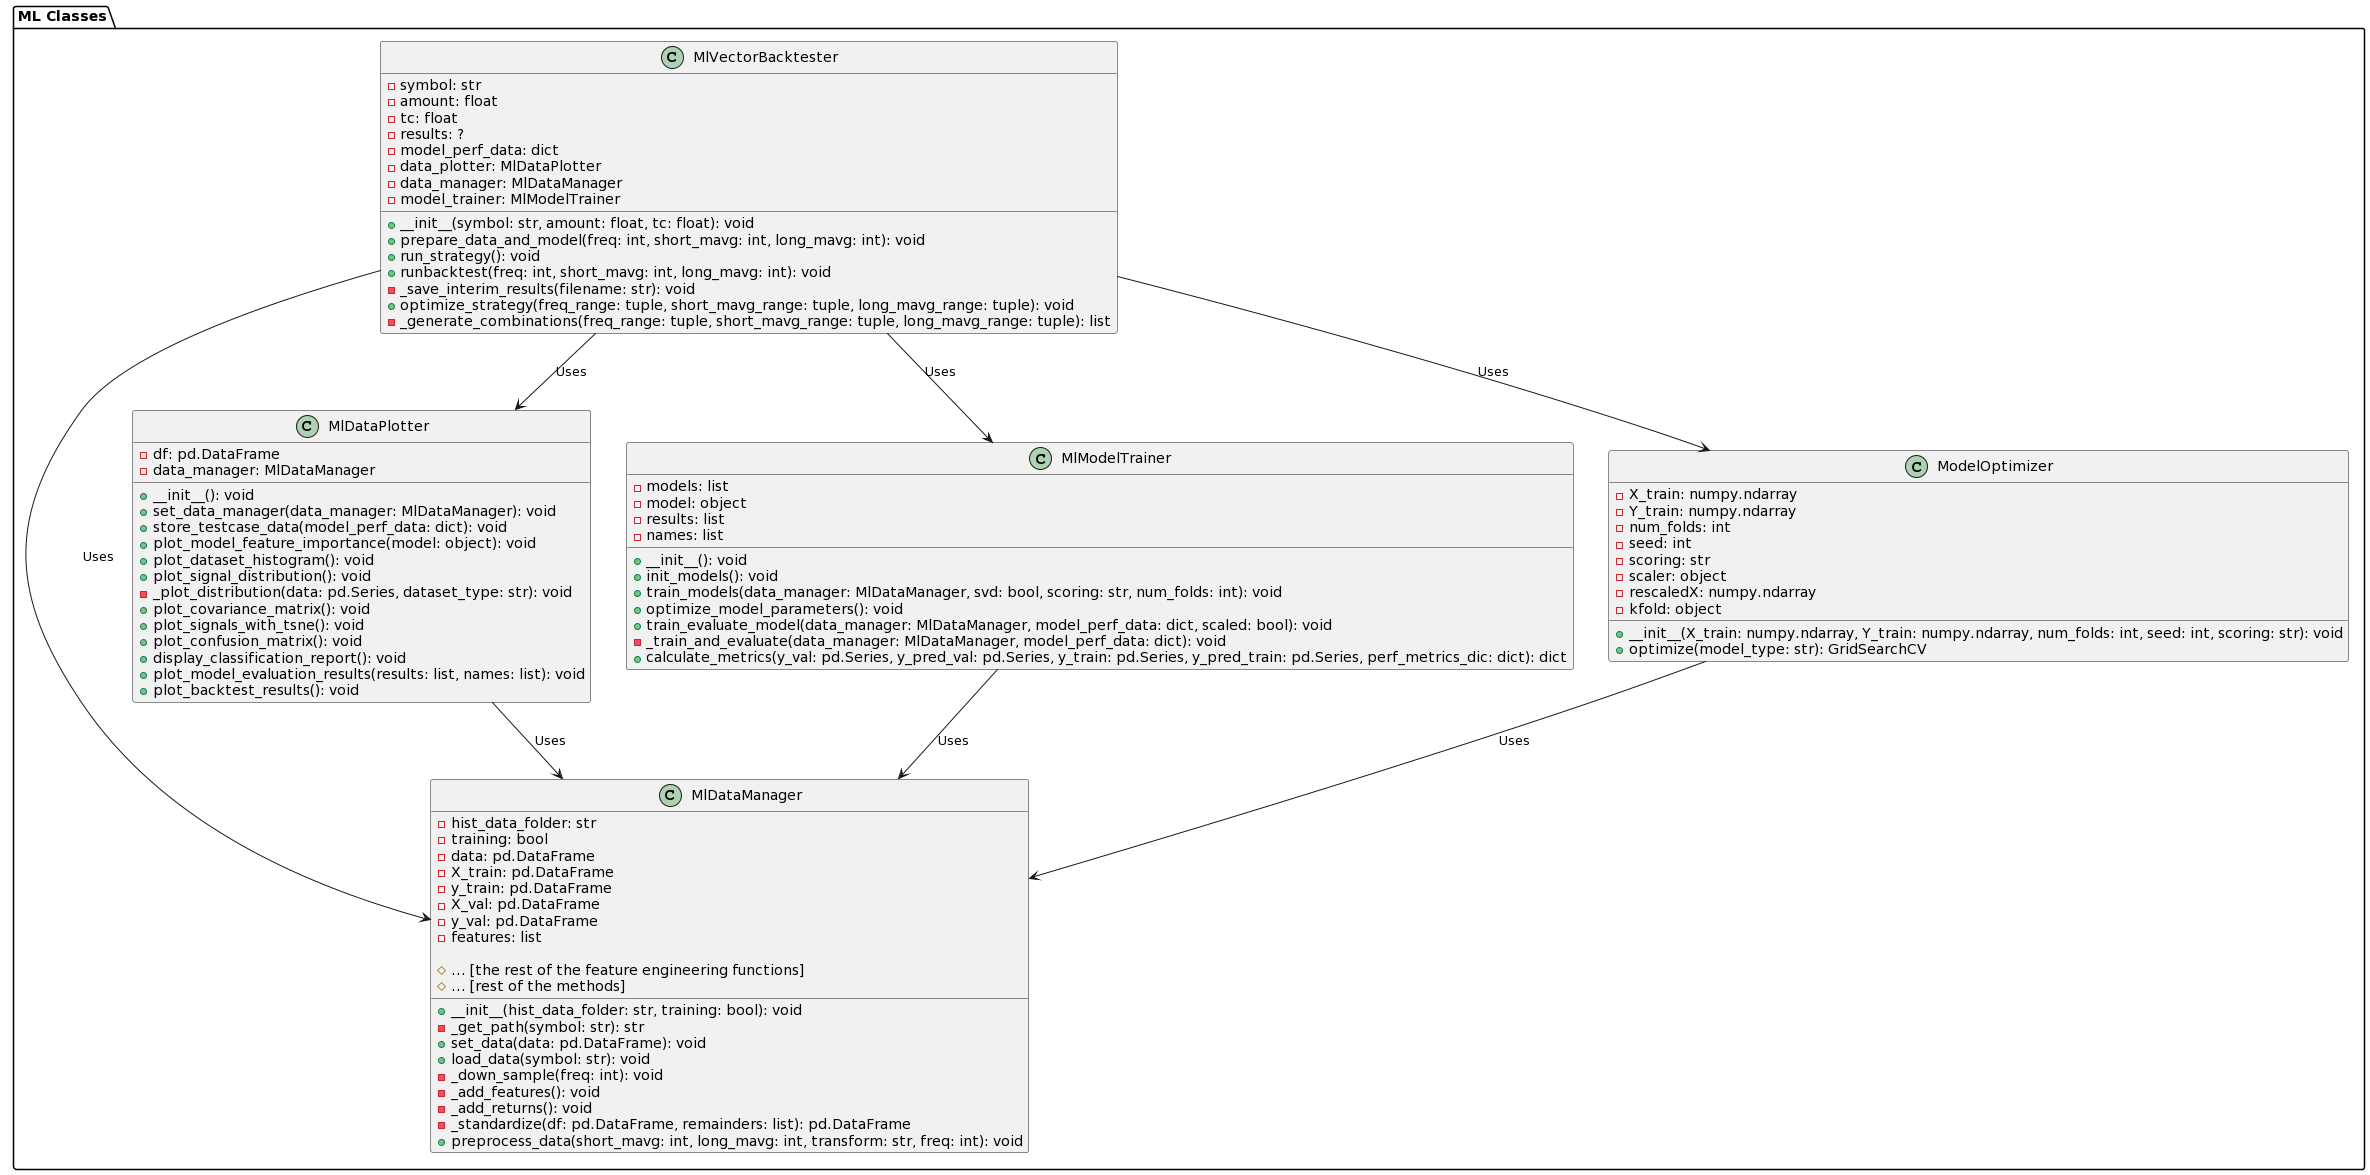

The diagram above was rendered by PlantUML. Its source (embedded in the PNG):
@startuml
package "ML Classes" {

    class MlDataManager {
        - hist_data_folder: str
        - training: bool
        - data: pd.DataFrame
        - X_train: pd.DataFrame
        - y_train: pd.DataFrame
        - X_val: pd.DataFrame
        - y_val: pd.DataFrame
        - features: list

        + __init__(hist_data_folder: str, training: bool): void
        - _get_path(symbol: str): str
        + set_data(data: pd.DataFrame): void
        + load_data(symbol: str): void
        - _down_sample(freq: int): void
        - _add_features(): void
        - _add_returns(): void
        # ... [the rest of the feature engineering functions]
        - _standardize(df: pd.DataFrame, remainders: list): pd.DataFrame
        + preprocess_data(short_mavg: int, long_mavg: int, transform: str, freq: int): void
        # ... [rest of the methods]
    }

    class MlDataPlotter {
        - df: pd.DataFrame
        - data_manager: MlDataManager

        + __init__(): void
        + set_data_manager(data_manager: MlDataManager): void
        + store_testcase_data(model_perf_data: dict): void
        + plot_model_feature_importance(model: object): void
        + plot_dataset_histogram(): void
        + plot_signal_distribution(): void
        - _plot_distribution(data: pd.Series, dataset_type: str): void
        + plot_covariance_matrix(): void
        + plot_signals_with_tsne(): void
        + plot_confusion_matrix(): void
        + display_classification_report(): void
        + plot_model_evaluation_results(results: list, names: list): void
        + plot_backtest_results(): void
    }

    class MlVectorBacktester {
        - symbol: str
        - amount: float
        - tc: float
        - results: ?
        - model_perf_data: dict
        - data_plotter: MlDataPlotter
        - data_manager: MlDataManager
        - model_trainer: MlModelTrainer

        + __init__(symbol: str, amount: float, tc: float): void
        + prepare_data_and_model(freq: int, short_mavg: int, long_mavg: int): void
        + run_strategy(): void
        + runbacktest(freq: int, short_mavg: int, long_mavg: int): void
        - _save_interim_results(filename: str): void
        + optimize_strategy(freq_range: tuple, short_mavg_range: tuple, long_mavg_range: tuple): void
        - _generate_combinations(freq_range: tuple, short_mavg_range: tuple, long_mavg_range: tuple): list
    }

    class MlModelTrainer {
        - models: list
        - model: object
        - results: list
        - names: list
        
        + __init__(): void
        + init_models(): void
        + train_models(data_manager: MlDataManager, svd: bool, scoring: str, num_folds: int): void
        + optimize_model_parameters(): void
        + train_evaluate_model(data_manager: MlDataManager, model_perf_data: dict, scaled: bool): void
        - _train_and_evaluate(data_manager: MlDataManager, model_perf_data: dict): void
        + calculate_metrics(y_val: pd.Series, y_pred_val: pd.Series, y_train: pd.Series, y_pred_train: pd.Series, perf_metrics_dic: dict): dict
    }

    class ModelOptimizer {
        - X_train: numpy.ndarray
        - Y_train: numpy.ndarray
        - num_folds: int
        - seed: int
        - scoring: str
        - scaler: object
        - rescaledX: numpy.ndarray
        - kfold: object

        + __init__(X_train: numpy.ndarray, Y_train: numpy.ndarray, num_folds: int, seed: int, scoring: str): void
        + optimize(model_type: str): GridSearchCV
    }



    MlDataPlotter --> MlDataManager: Uses
    MlVectorBacktester --> MlDataManager: Uses
    MlVectorBacktester --> MlDataPlotter: Uses
    MlVectorBacktester --> MlModelTrainer: Uses
    MlModelTrainer --> MlDataManager: Uses
    MlVectorBacktester --> ModelOptimizer: Uses
    ModelOptimizer --> MlDataManager: Uses
}
@enduml